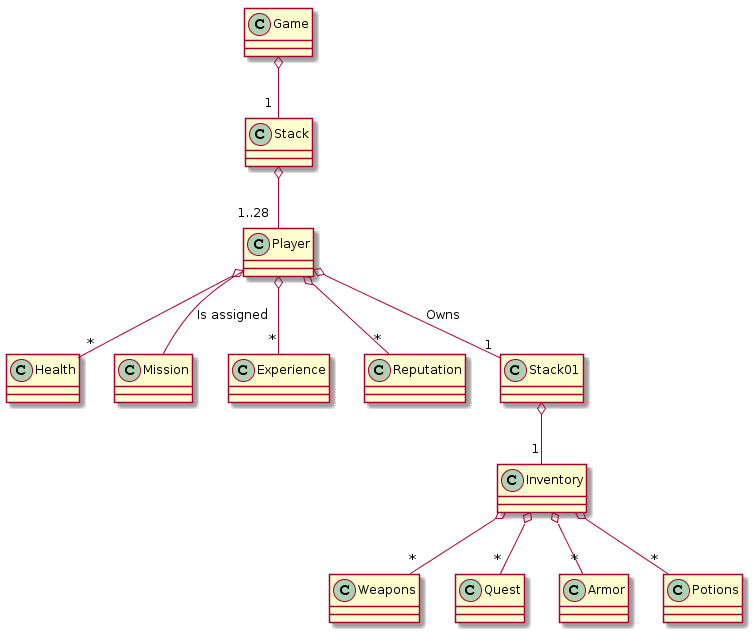

The diagram above was rendered by PlantUML. Its source (embedded in the PNG):
@startuml
Game o-- "1 " Stack
Stack o--"1..28 " Player
Player o-- "*" Health 
Player -- Mission : Is assigned
Player o-- "*" Experience
Player o-- "*" Reputation
Player o-- "1" Stack01 : Owns
Stack01 o-- "1" Inventory
Inventory o-- "*" Weapons
Inventory o-- "*" Quest
Inventory o-- "*" Armor
Inventory o-- "*" Potions
@enduml